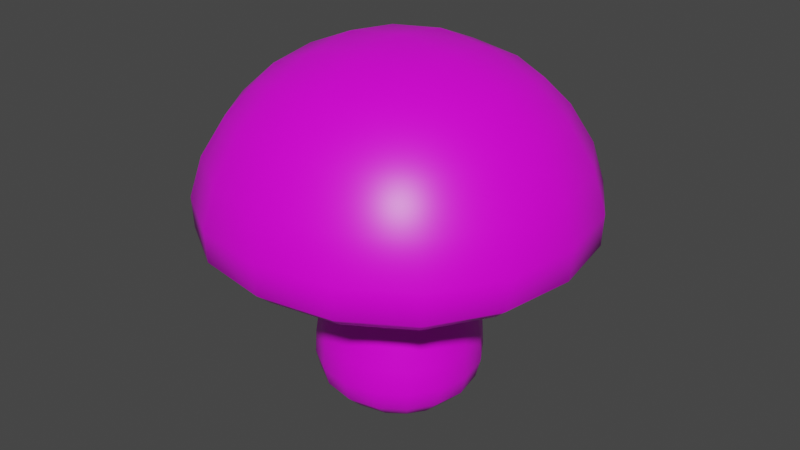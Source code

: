# Source: Mushroom.blend  (saved by Blender 3.1.7; exported with 4.5.12 LTS)
import bpy
from mathutils import Matrix  # noqa: F401  (used for matrix-valued properties, if any)

bpy.ops.wm.read_factory_settings(use_empty=True)
scene = bpy.context.scene
scene.name = 'Scene'

# ---- collections
col_collection = bpy.data.collections.new('Collection'); scene.collection.children.link(col_collection)

# ---- images (referenced by path relative to the original .blend; pixels are not part of the script)
import os
ASSET_DIR = os.environ.get("B2B_ASSET_DIR", "")  # directory of the original .blend (textures are referenced by path, not embedded)
HERE = os.path.dirname(os.path.abspath(__file__))  # packed textures are extracted next to this script under _unpacked/

def load_image(name, relpath, width, height, colorspace="sRGB"):
    """Load a texture the original file referenced (path relative to the .blend, or extracted next to this script)."""
    p = next((c for c in (os.path.join(HERE, relpath), os.path.join(ASSET_DIR, relpath)) if relpath and os.path.exists(c)), "")
    if p:
        img = bpy.data.images.load(p, check_existing=True)
        img.name = name
    else:  # same state as the original file: an image datablock whose file is absent (Cycles renders it pink)
        img = bpy.data.images.new(name, width, height)
        img.source = "FILE"
        img.filepath = "//" + (relpath or name)
    img.colorspace_settings.name = colorspace
    return img
img_untitled = load_image('Untitled', '', 1024, 1024, 'sRGB')

# ---- materials (node trees are filled in below, after node groups)
mat_material = bpy.data.materials.new('Material')
mat_material.alpha_threshold = 0.0
mat_material.use_transparent_shadow = False
mat_material.line_color = (0.0, 0.0, 0.0, 1.0)

# ---- node groups
ng_auto_smooth = bpy.data.node_groups.new('Auto Smooth', 'GeometryNodeTree')
_s = ng_auto_smooth.interface.new_socket(name='Geometry', in_out='OUTPUT', socket_type='NodeSocketGeometry')
_s = ng_auto_smooth.interface.new_socket(name='Geometry', in_out='INPUT', socket_type='NodeSocketGeometry')
_s = ng_auto_smooth.interface.new_socket(name='Angle', in_out='INPUT', socket_type='NodeSocketFloat')
_s.subtype = 'ANGLE'
_s.min_value = 0.0
_s.max_value = 3.142
ng_auto_smooth.is_modifier = True
_N = ng_auto_smooth.nodes; _L = ng_auto_smooth.links
n0 = _N.new('NodeGroupOutput'); n0.name = 'Group Output'; n0.location = (480, -100)
n1 = _N.new('NodeGroupInput'); n1.name = 'Group Input'; n1.location = (-420, -300)
n2 = _N.new('NodeGroupInput'); n2.name = 'Group Input.001'; n2.location = (-60, -100)
n3 = _N.new('GeometryNodeSetShadeSmooth'); n3.name = 'Set Shade Smooth'; n3.location = (120, -100)
n3.domain = 'EDGE'
n4 = _N.new('GeometryNodeSetShadeSmooth'); n4.name = 'Set Shade Smooth.001'; n4.location = (300, -100)
n5 = _N.new('GeometryNodeInputMeshEdgeAngle'); n5.name = 'Edge Angle'; n5.location = (-420, -220)
n6 = _N.new('GeometryNodeInputEdgeSmooth'); n6.name = 'Is Edge Smooth'; n6.location = (-60, -160)
n7 = _N.new('GeometryNodeInputShadeSmooth'); n7.name = 'Is Face Smooth'; n7.location = (-240, -340)
n8 = _N.new('FunctionNodeBooleanMath'); n8.name = 'Boolean Math'; n8.location = (-60, -220)
n9 = _N.new('FunctionNodeCompare'); n9.name = 'Compare'; n9.location = (-240, -180)
n9.operation = 'LESS_EQUAL'
_L.new(n5.outputs[0], n9.inputs[0])
_L.new(n4.outputs[0], n0.inputs[0])
_L.new(n1.outputs[1], n9.inputs[1])
_L.new(n9.outputs[0], n8.inputs[0])
_L.new(n7.outputs[0], n8.inputs[1])
_L.new(n2.outputs[0], n3.inputs[0])
_L.new(n6.outputs[0], n3.inputs[1])
_L.new(n3.outputs[0], n4.inputs[0])
_L.new(n8.outputs[0], n3.inputs[2])
n0.is_active_output = True

# ---- material node trees
mat_material.use_nodes = True; mat_material.node_tree.nodes.clear()
_N = mat_material.node_tree.nodes; _L = mat_material.node_tree.links
n0 = _N.new('ShaderNodeOutputMaterial'); n0.name = 'Material Output'; n0.location = (300, 300)
n1 = _N.new('ShaderNodeBsdfPrincipled'); n1.name = 'Principled BSDF'; n1.location = (10, 300)
n1.distribution = 'GGX'
n1.subsurface_method = 'RANDOM_WALK_SKIN'
n1.inputs[2].default_value = 0.4
n1.inputs[3].default_value = 1.45
n1.inputs[27].default_value = (0.0, 0.0, 0.0, 1.0)
n1.inputs[28].default_value = 1.0
n2 = _N.new('ShaderNodeTexImage'); n2.name = 'Image Texture'; n2.location = (-280, 280)
n2.image = img_untitled
_L.new(n1.outputs[0], n0.inputs[0])
_L.new(n2.outputs[0], n1.inputs[0])
n0.is_active_output = True

# ---- world
world_world = bpy.data.worlds.new('World'); scene.world = world_world
world_world.use_nodes = True; world_world.node_tree.nodes.clear()
_N = world_world.node_tree.nodes; _L = world_world.node_tree.links
n0 = _N.new('ShaderNodeOutputWorld'); n0.name = 'World Output'; n0.location = (300, 300)
n1 = _N.new('ShaderNodeBackground'); n1.name = 'Background'; n1.location = (10, 300)
n1.inputs[0].default_value = (0.05088, 0.05088, 0.05088, 1.0)
_L.new(n1.outputs[0], n0.inputs[0])
n0.is_active_output = True
world_world.color = (0.05088, 0.05088, 0.05088)
world_world.use_sun_shadow = False
world_world.sun_shadow_jitter_overblur = 0.0

# ---- meshes
me_cube = bpy.data.meshes.new('Cube')
me_cube.from_pydata([(0.1967, 0.1967, -0.1893), (0.2767, 0.2767, -0.4638), (0.1967, -0.1967, -0.1893), (0.2767, -0.2767, -0.4638), (-0.1967, 0.1967, -0.1893), (-0.2767, 0.2767, -0.4638), (-0.1967, -0.1967, -0.1893), (-0.2767, -0.2767, -0.4638), (0.1967, -0.1967, 0.08716), (-0.1967, -0.1967, 0.08716), (0.1967, 0.1967, 0.08716), (-0.1967, 0.1967, 0.08716), (0.6196, -0.6196, -0.09345), (-0.6196, -0.6196, -0.09345), (0.6196, 0.6196, -0.09345), (-0.6196, 0.6196, -0.09345), (0.3851, -0.3851, 0.543), (-0.3851, -0.3851, 0.543), (0.3851, 0.3851, 0.543), (-0.3851, 0.3851, 0.543)], [], [(0, 4, 11, 10), (3, 2, 6, 7), (7, 6, 4, 5), (5, 1, 3, 7), (1, 0, 2, 3), (5, 4, 0, 1), (11, 9, 13, 15), (6, 2, 8, 9), (4, 6, 9, 11), (2, 0, 10, 8), (14, 15, 19, 18), (9, 8, 12, 13), (10, 11, 15, 14), (8, 10, 14, 12), (18, 19, 17, 16), (12, 14, 18, 16), (15, 13, 17, 19), (13, 12, 16, 17)])
me_cube.polygons.foreach_set('use_smooth', [True] * 18)
_k = set([(8, 9), (8, 10), (9, 11), (10, 11)])
me_cube.attributes.new('sharp_edge', 'BOOLEAN', 'EDGE').data.foreach_set('value', [ (min(e.vertices), max(e.vertices)) in _k for e in me_cube.edges])
_k = {(8, 9): 1.0, (8, 10): 1.0, (9, 11): 1.0, (10, 11): 1.0}
me_cube.attributes.new('crease_edge', 'FLOAT', 'EDGE').data.foreach_set('value', [_k.get((min(e.vertices), max(e.vertices)), 0.0) for e in me_cube.edges])
_uv = me_cube.uv_layers.new(name='UVMap')
_uv.uv.foreach_set('vector', [0.89, 0.76, 0.89, 0.6349, 0.9779, 0.6349, 0.9779, 0.76, 0.7991, 0.796, 0.89, 0.8214, 0.89, 0.9464, 0.7991, 0.9718, 0.7991, 0.4231, 0.89, 0.4485, 0.89, 0.5735, 0.7991, 0.599, 0.8065, 0.3926, 0.8065, 0.2167, 0.9824, 0.2167, 0.9824, 0.3926, 0.7685, 0.9913, 0.6776, 0.9658, 0.6776, 0.8408, 0.7685, 0.8154, 0.7991, 0.6095, 0.89, 0.6349, 0.89, 0.76, 0.7991, 0.7854, 0.00528, 0.6692, 0.00528, 0.5441, 0.1514, 0.4097, 0.1514, 0.8036, 0.89, 0.9464, 0.89, 0.8214, 0.9779, 0.8214, 0.9779, 0.9464, 0.89, 0.5735, 0.89, 0.4485, 0.9779, 0.4485, 0.9779, 0.5735, 0.6776, 0.8408, 0.6776, 0.9658, 0.5897, 0.9658, 0.5897, 0.8408, 0.1514, 0.3992, 0.1514, 0.00528, 0.367, 0.0798, 0.367, 0.3246, 0.7393, 0.1397, 0.7393, 0.2647, 0.5932, 0.3992, 0.5932, 0.00528, 0.00528, 0.2647, 0.00528, 0.1397, 0.1514, 0.00528, 0.1514, 0.3992, 0.7393, 0.5441, 0.7393, 0.6692, 0.5932, 0.8036, 0.5932, 0.4097, 0.2698, 0.7746, 0.484, 0.7746, 0.484, 0.9888, 0.2698, 0.9888, 0.5932, 0.4097, 0.5932, 0.8036, 0.3776, 0.7291, 0.3776, 0.4842, 0.1514, 0.8036, 0.1514, 0.4097, 0.367, 0.4842, 0.367, 0.7291, 0.5932, 0.00528, 0.5932, 0.3992, 0.3776, 0.3246, 0.3776, 0.0798])
me_cube.materials.append(mat_material)
me_cube.use_remesh_preserve_volume = False
me_cube.use_remesh_preserve_attributes = False
me_cube.use_mirror_vertex_groups = False
me_cube.update()

# ---- objects
ob_cube = bpy.data.objects.new('Cube', me_cube)

# ---- transforms, parenting, visibility, modifiers, constraints
ob_cube.location = (0.0, 0.0, 0.0)
ob_cube.lock_rotations_4d = False
ob_cube.empty_display_type = 'ARROWS'
ob_cube.lineart.crease_threshold = 0.0
_m = ob_cube.modifiers.new('Subdivision', 'SUBSURF')
_m.levels = 2
_m = ob_cube.modifiers.new('Auto Smooth', 'NODES')
_m.node_group = ng_auto_smooth
_gi = [s.identifier for s in ng_auto_smooth.interface.items_tree if s.item_type == 'SOCKET' and s.in_out == 'INPUT']
_m[_gi[1]] = 2.501  # Angle

# ---- collection membership
col_collection.objects.link(ob_cube)

# ---- scene / render settings (as saved in the file)
scene.frame_start = 1; scene.frame_end = 250; scene.frame_set(1)
scene.render.engine = 'BLENDER_EEVEE_NEXT'
scene.cycles.sampling_pattern = 'TABULATED_SOBOL'
scene.cycles.use_light_tree = False
scene.view_settings.view_transform = 'Filmic'
bpy.context.view_layer.update()

# ---- added for rendering (the .blend has no active camera and no usable light): camera, sun
cam_auto = bpy.data.cameras.new('AutoCamera')
cam_auto.lens = 50.0
cam_auto.sensor_width = 36.0
cam_auto.clip_end = 1000.0
ob_auto_camera = bpy.data.objects.new('AutoCamera', cam_auto)
scene.collection.objects.link(ob_auto_camera)
ob_auto_camera.location = (1.50449, -1.80539, 1.2287)
ob_auto_camera.rotation_euler = (1.09748, -7.21219e-08, 0.694738)
scene.camera = ob_auto_camera
light_auto_sun = bpy.data.lights.new('AutoSun', 'SUN')
light_auto_sun.energy = 3.0
light_auto_sun.angle = 0.0523599
ob_auto_sun = bpy.data.objects.new('AutoSun', light_auto_sun)
scene.collection.objects.link(ob_auto_sun)
ob_auto_sun.rotation_euler = (0.872665, 0.174533, 0.523599)
bpy.context.view_layer.update()
